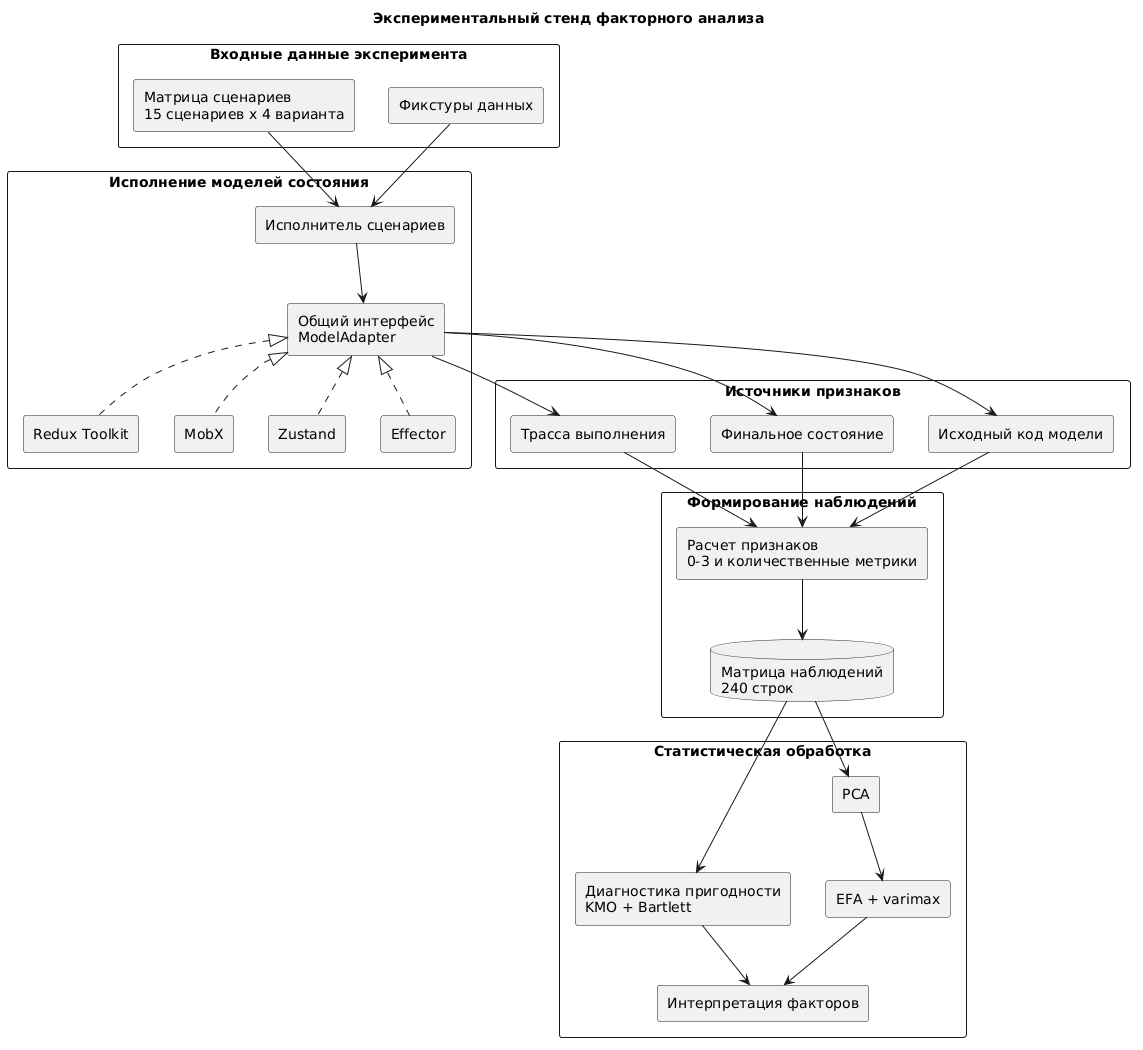

The diagram above was rendered by PlantUML. Its source (embedded in the PNG):
@startuml
title Экспериментальный стенд факторного анализа

skinparam packageStyle rectangle
skinparam componentStyle rectangle
top to bottom direction

package "Входные данные эксперимента" {
  [Матрица сценариев\n15 сценариев x 4 варианта] as Scenarios
  [Фикстуры данных] as Fixtures
}

package "Исполнение моделей состояния" {
  [Исполнитель сценариев] as Runner
  [Общий интерфейс\nModelAdapter] as Adapter
  [Redux Toolkit] as Redux
  [MobX] as Mobx
  [Zustand] as Zustand
  [Effector] as Effector
}

package "Источники признаков" {
  [Трасса выполнения] as Trace
  [Финальное состояние] as State
  [Исходный код модели] as Source
}

package "Формирование наблюдений" {
  [Расчет признаков\n0-3 и количественные метрики] as Metrics
  database "Матрица наблюдений\n240 строк" as Observations
}

package "Статистическая обработка" {
  [Диагностика пригодности\nKMO + Bartlett] as Diagnostics
  [PCA] as PCA
  [EFA + varimax] as EFA
  [Интерпретация факторов] as Interpretation
}

Scenarios --> Runner
Fixtures --> Runner
Runner --> Adapter

Adapter <|.. Redux
Adapter <|.. Mobx
Adapter <|.. Zustand
Adapter <|.. Effector

Adapter --> Trace
Adapter --> State
Adapter --> Source

Trace --> Metrics
State --> Metrics
Source --> Metrics
Metrics --> Observations

Observations --> Diagnostics
Observations --> PCA
PCA --> EFA
Diagnostics --> Interpretation
EFA --> Interpretation

@enduml